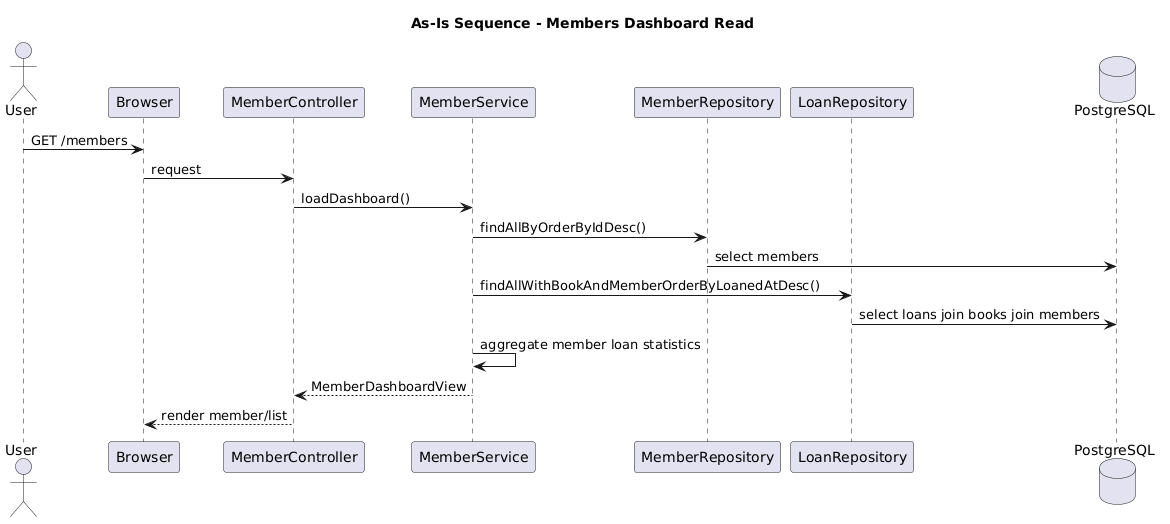

The diagram above was rendered by PlantUML. Its source (embedded in the PNG):
@startuml
title As-Is Sequence - Members Dashboard Read

actor User
participant Browser
participant MemberController
participant MemberService
participant MemberRepository
participant LoanRepository
database PostgreSQL

User -> Browser : GET /members
Browser -> MemberController : request
MemberController -> MemberService : loadDashboard()
MemberService -> MemberRepository : findAllByOrderByIdDesc()
MemberRepository -> PostgreSQL : select members
MemberService -> LoanRepository : findAllWithBookAndMemberOrderByLoanedAtDesc()
LoanRepository -> PostgreSQL : select loans join books join members
MemberService -> MemberService : aggregate member loan statistics
MemberService --> MemberController : MemberDashboardView
MemberController --> Browser : render member/list

@enduml